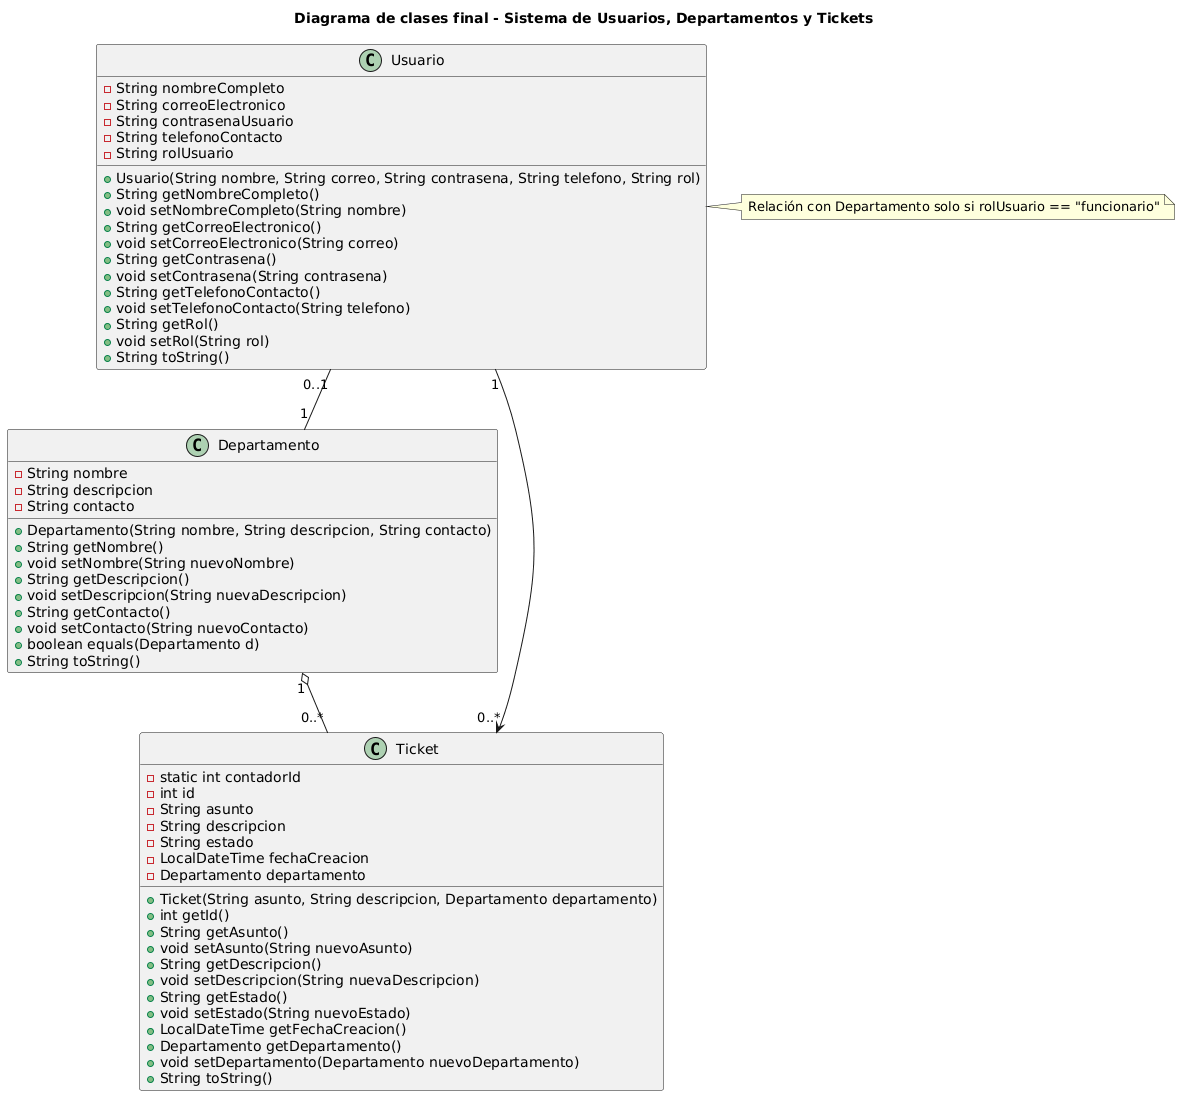

The diagram above was rendered by PlantUML. Its source (embedded in the PNG):
@startuml
title Diagrama de clases final - Sistema de Usuarios, Departamentos y Tickets

' ======================================
' CLASES
' ======================================

class Usuario {
    - String nombreCompleto
    - String correoElectronico
    - String contrasenaUsuario
    - String telefonoContacto
    - String rolUsuario

    + Usuario(String nombre, String correo, String contrasena, String telefono, String rol)
    + String getNombreCompleto()
    + void setNombreCompleto(String nombre)
    + String getCorreoElectronico()
    + void setCorreoElectronico(String correo)
    + String getContrasena()
    + void setContrasena(String contrasena)
    + String getTelefonoContacto()
    + void setTelefonoContacto(String telefono)
    + String getRol()
    + void setRol(String rol)
    + String toString()
}

class Departamento {
    - String nombre
    - String descripcion
    - String contacto

    + Departamento(String nombre, String descripcion, String contacto)
    + String getNombre()
    + void setNombre(String nuevoNombre)
    + String getDescripcion()
    + void setDescripcion(String nuevaDescripcion)
    + String getContacto()
    + void setContacto(String nuevoContacto)
    + boolean equals(Departamento d)
    + String toString()
}

class Ticket {
    - static int contadorId
    - int id
    - String asunto
    - String descripcion
    - String estado
    - LocalDateTime fechaCreacion
    - Departamento departamento

    + Ticket(String asunto, String descripcion, Departamento departamento)
    + int getId()
    + String getAsunto()
    + void setAsunto(String nuevoAsunto)
    + String getDescripcion()
    + void setDescripcion(String nuevaDescripcion)
    + String getEstado()
    + void setEstado(String nuevoEstado)
    + LocalDateTime getFechaCreacion()
    + Departamento getDepartamento()
    + void setDepartamento(Departamento nuevoDepartamento)
    + String toString()
}

' ======================================
' RELACIONES UML CORRECTAS
' ======================================

' Asociación unidireccional: Usuario -> Ticket
Usuario "1" --> "0..*" Ticket

' Agregación: Departamento -> Ticket
Departamento "1" o-- "0..*" Ticket

' Asociación condicional: Usuario -> Departamento solo si rolUsuario == "funcionario"
Usuario "0..1" -- "1" Departamento

' Nota condicional
note right of Usuario
Relación con Departamento solo si rolUsuario == "funcionario"
end note
@enduml